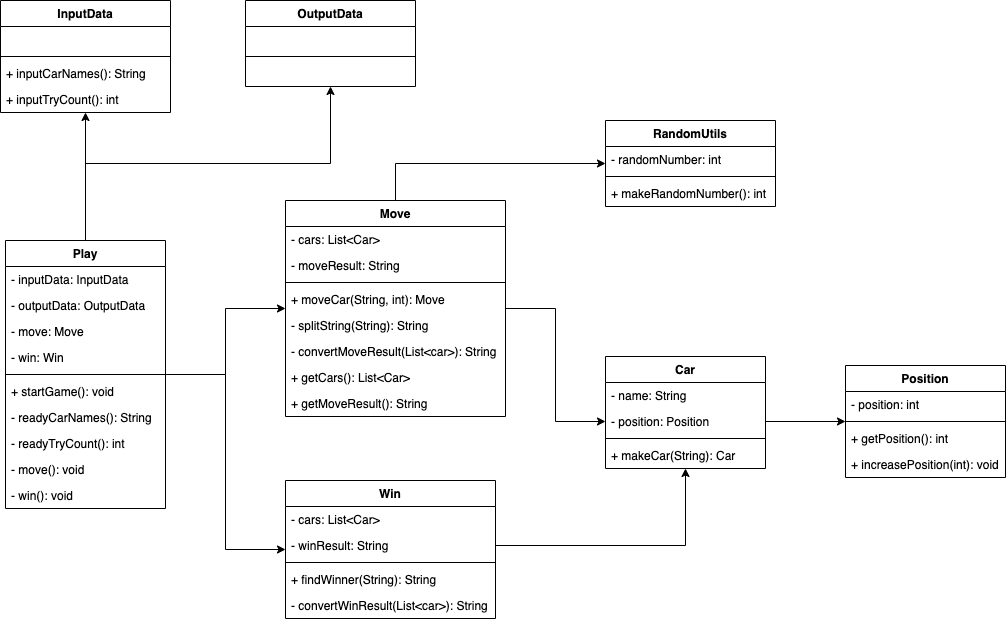

The diagram above was exported from draw.io. Its source (the exported page's mxGraphModel, read from the mxfile embedded in the PNG):
<mxGraphModel dx="1426" dy="794" grid="1" gridSize="10" guides="1" tooltips="1" connect="1" arrows="1" fold="1" page="1" pageScale="1" pageWidth="1169" pageHeight="827" math="0" shadow="0">
  <root>
    <mxCell id="WIyWlLk6GJQsqaUBKTNV-0" />
    <mxCell id="WIyWlLk6GJQsqaUBKTNV-1" parent="WIyWlLk6GJQsqaUBKTNV-0" />
    <mxCell id="yI03bHIG4FWbw2--0lvL-40" style="edgeStyle=orthogonalEdgeStyle;rounded=0;orthogonalLoop=1;jettySize=auto;html=1;exitX=0.5;exitY=0;exitDx=0;exitDy=0;" edge="1" parent="WIyWlLk6GJQsqaUBKTNV-1" source="qeG7n7E7KaBR15Lzea_v-0" target="yI03bHIG4FWbw2--0lvL-30">
      <mxGeometry relative="1" as="geometry" />
    </mxCell>
    <mxCell id="yI03bHIG4FWbw2--0lvL-41" style="edgeStyle=orthogonalEdgeStyle;rounded=0;orthogonalLoop=1;jettySize=auto;html=1;exitX=0.5;exitY=0;exitDx=0;exitDy=0;" edge="1" parent="WIyWlLk6GJQsqaUBKTNV-1" source="qeG7n7E7KaBR15Lzea_v-0" target="yI03bHIG4FWbw2--0lvL-35">
      <mxGeometry relative="1" as="geometry" />
    </mxCell>
    <mxCell id="yI03bHIG4FWbw2--0lvL-42" style="edgeStyle=orthogonalEdgeStyle;rounded=0;orthogonalLoop=1;jettySize=auto;html=1;" edge="1" parent="WIyWlLk6GJQsqaUBKTNV-1" source="qeG7n7E7KaBR15Lzea_v-0" target="qeG7n7E7KaBR15Lzea_v-14">
      <mxGeometry relative="1" as="geometry" />
    </mxCell>
    <mxCell id="yI03bHIG4FWbw2--0lvL-46" style="edgeStyle=orthogonalEdgeStyle;rounded=0;orthogonalLoop=1;jettySize=auto;html=1;" edge="1" parent="WIyWlLk6GJQsqaUBKTNV-1" source="qeG7n7E7KaBR15Lzea_v-0" target="yI03bHIG4FWbw2--0lvL-11">
      <mxGeometry relative="1" as="geometry" />
    </mxCell>
    <mxCell id="qeG7n7E7KaBR15Lzea_v-0" value="Play" style="swimlane;fontStyle=1;align=center;verticalAlign=top;childLayout=stackLayout;horizontal=1;startSize=26;horizontalStack=0;resizeParent=1;resizeParentMax=0;resizeLast=0;collapsible=1;marginBottom=0;" parent="WIyWlLk6GJQsqaUBKTNV-1" vertex="1">
      <mxGeometry x="120" y="360" width="160" height="268" as="geometry" />
    </mxCell>
    <mxCell id="qeG7n7E7KaBR15Lzea_v-1" value="- inputData: InputData" style="text;strokeColor=none;fillColor=none;align=left;verticalAlign=top;spacingLeft=4;spacingRight=4;overflow=hidden;rotatable=0;points=[[0,0.5],[1,0.5]];portConstraint=eastwest;" parent="qeG7n7E7KaBR15Lzea_v-0" vertex="1">
      <mxGeometry y="26" width="160" height="26" as="geometry" />
    </mxCell>
    <mxCell id="qeG7n7E7KaBR15Lzea_v-13" value="- outputData: OutputData" style="text;strokeColor=none;fillColor=none;align=left;verticalAlign=top;spacingLeft=4;spacingRight=4;overflow=hidden;rotatable=0;points=[[0,0.5],[1,0.5]];portConstraint=eastwest;" parent="qeG7n7E7KaBR15Lzea_v-0" vertex="1">
      <mxGeometry y="52" width="160" height="26" as="geometry" />
    </mxCell>
    <mxCell id="qeG7n7E7KaBR15Lzea_v-12" value="- move: Move" style="text;strokeColor=none;fillColor=none;align=left;verticalAlign=top;spacingLeft=4;spacingRight=4;overflow=hidden;rotatable=0;points=[[0,0.5],[1,0.5]];portConstraint=eastwest;" parent="qeG7n7E7KaBR15Lzea_v-0" vertex="1">
      <mxGeometry y="78" width="160" height="26" as="geometry" />
    </mxCell>
    <mxCell id="qeG7n7E7KaBR15Lzea_v-11" value="- win: Win" style="text;strokeColor=none;fillColor=none;align=left;verticalAlign=top;spacingLeft=4;spacingRight=4;overflow=hidden;rotatable=0;points=[[0,0.5],[1,0.5]];portConstraint=eastwest;" parent="qeG7n7E7KaBR15Lzea_v-0" vertex="1">
      <mxGeometry y="104" width="160" height="26" as="geometry" />
    </mxCell>
    <mxCell id="qeG7n7E7KaBR15Lzea_v-2" value="" style="line;strokeWidth=1;fillColor=none;align=left;verticalAlign=middle;spacingTop=-1;spacingLeft=3;spacingRight=3;rotatable=0;labelPosition=right;points=[];portConstraint=eastwest;" parent="qeG7n7E7KaBR15Lzea_v-0" vertex="1">
      <mxGeometry y="130" width="160" height="8" as="geometry" />
    </mxCell>
    <mxCell id="qeG7n7E7KaBR15Lzea_v-3" value="+ startGame(): void" style="text;strokeColor=none;fillColor=none;align=left;verticalAlign=top;spacingLeft=4;spacingRight=4;overflow=hidden;rotatable=0;points=[[0,0.5],[1,0.5]];portConstraint=eastwest;" parent="qeG7n7E7KaBR15Lzea_v-0" vertex="1">
      <mxGeometry y="138" width="160" height="26" as="geometry" />
    </mxCell>
    <mxCell id="yI03bHIG4FWbw2--0lvL-24" value="- readyCarNames(): String" style="text;strokeColor=none;fillColor=none;align=left;verticalAlign=top;spacingLeft=4;spacingRight=4;overflow=hidden;rotatable=0;points=[[0,0.5],[1,0.5]];portConstraint=eastwest;" vertex="1" parent="qeG7n7E7KaBR15Lzea_v-0">
      <mxGeometry y="164" width="160" height="26" as="geometry" />
    </mxCell>
    <mxCell id="yI03bHIG4FWbw2--0lvL-25" value="- readyTryCount(): int" style="text;strokeColor=none;fillColor=none;align=left;verticalAlign=top;spacingLeft=4;spacingRight=4;overflow=hidden;rotatable=0;points=[[0,0.5],[1,0.5]];portConstraint=eastwest;" vertex="1" parent="qeG7n7E7KaBR15Lzea_v-0">
      <mxGeometry y="190" width="160" height="26" as="geometry" />
    </mxCell>
    <mxCell id="yI03bHIG4FWbw2--0lvL-26" value="- move(): void" style="text;strokeColor=none;fillColor=none;align=left;verticalAlign=top;spacingLeft=4;spacingRight=4;overflow=hidden;rotatable=0;points=[[0,0.5],[1,0.5]];portConstraint=eastwest;" vertex="1" parent="qeG7n7E7KaBR15Lzea_v-0">
      <mxGeometry y="216" width="160" height="26" as="geometry" />
    </mxCell>
    <mxCell id="yI03bHIG4FWbw2--0lvL-27" value="- win(): void" style="text;strokeColor=none;fillColor=none;align=left;verticalAlign=top;spacingLeft=4;spacingRight=4;overflow=hidden;rotatable=0;points=[[0,0.5],[1,0.5]];portConstraint=eastwest;" vertex="1" parent="qeG7n7E7KaBR15Lzea_v-0">
      <mxGeometry y="242" width="160" height="26" as="geometry" />
    </mxCell>
    <mxCell id="yI03bHIG4FWbw2--0lvL-45" style="edgeStyle=orthogonalEdgeStyle;rounded=0;orthogonalLoop=1;jettySize=auto;html=1;entryX=0;entryY=0.5;entryDx=0;entryDy=0;" edge="1" parent="WIyWlLk6GJQsqaUBKTNV-1" source="qeG7n7E7KaBR15Lzea_v-14" target="qeG7n7E7KaBR15Lzea_v-26">
      <mxGeometry relative="1" as="geometry" />
    </mxCell>
    <mxCell id="yI03bHIG4FWbw2--0lvL-47" style="edgeStyle=orthogonalEdgeStyle;rounded=0;orthogonalLoop=1;jettySize=auto;html=1;exitX=0.5;exitY=0;exitDx=0;exitDy=0;" edge="1" parent="WIyWlLk6GJQsqaUBKTNV-1" source="qeG7n7E7KaBR15Lzea_v-14" target="yI03bHIG4FWbw2--0lvL-19">
      <mxGeometry relative="1" as="geometry" />
    </mxCell>
    <mxCell id="qeG7n7E7KaBR15Lzea_v-14" value="Move" style="swimlane;fontStyle=1;align=center;verticalAlign=top;childLayout=stackLayout;horizontal=1;startSize=26;horizontalStack=0;resizeParent=1;resizeParentMax=0;resizeLast=0;collapsible=1;marginBottom=0;" parent="WIyWlLk6GJQsqaUBKTNV-1" vertex="1">
      <mxGeometry x="400" y="320" width="220" height="216" as="geometry" />
    </mxCell>
    <mxCell id="qeG7n7E7KaBR15Lzea_v-15" value="- cars: List&lt;Car&gt;" style="text;strokeColor=none;fillColor=none;align=left;verticalAlign=top;spacingLeft=4;spacingRight=4;overflow=hidden;rotatable=0;points=[[0,0.5],[1,0.5]];portConstraint=eastwest;" parent="qeG7n7E7KaBR15Lzea_v-14" vertex="1">
      <mxGeometry y="26" width="220" height="26" as="geometry" />
    </mxCell>
    <mxCell id="qeG7n7E7KaBR15Lzea_v-28" value="- moveResult: String" style="text;strokeColor=none;fillColor=none;align=left;verticalAlign=top;spacingLeft=4;spacingRight=4;overflow=hidden;rotatable=0;points=[[0,0.5],[1,0.5]];portConstraint=eastwest;" parent="qeG7n7E7KaBR15Lzea_v-14" vertex="1">
      <mxGeometry y="52" width="220" height="26" as="geometry" />
    </mxCell>
    <mxCell id="qeG7n7E7KaBR15Lzea_v-19" value="" style="line;strokeWidth=1;fillColor=none;align=left;verticalAlign=middle;spacingTop=-1;spacingLeft=3;spacingRight=3;rotatable=0;labelPosition=right;points=[];portConstraint=eastwest;" parent="qeG7n7E7KaBR15Lzea_v-14" vertex="1">
      <mxGeometry y="78" width="220" height="8" as="geometry" />
    </mxCell>
    <mxCell id="qeG7n7E7KaBR15Lzea_v-20" value="+ moveCar(String, int): Move" style="text;strokeColor=none;fillColor=none;align=left;verticalAlign=top;spacingLeft=4;spacingRight=4;overflow=hidden;rotatable=0;points=[[0,0.5],[1,0.5]];portConstraint=eastwest;" parent="qeG7n7E7KaBR15Lzea_v-14" vertex="1">
      <mxGeometry y="86" width="220" height="26" as="geometry" />
    </mxCell>
    <mxCell id="yI03bHIG4FWbw2--0lvL-9" value="- splitString(String): String" style="text;strokeColor=none;fillColor=none;align=left;verticalAlign=top;spacingLeft=4;spacingRight=4;overflow=hidden;rotatable=0;points=[[0,0.5],[1,0.5]];portConstraint=eastwest;" vertex="1" parent="qeG7n7E7KaBR15Lzea_v-14">
      <mxGeometry y="112" width="220" height="26" as="geometry" />
    </mxCell>
    <mxCell id="yI03bHIG4FWbw2--0lvL-10" value="- convertMoveResult(List&lt;car&gt;): String" style="text;strokeColor=none;fillColor=none;align=left;verticalAlign=top;spacingLeft=4;spacingRight=4;overflow=hidden;rotatable=0;points=[[0,0.5],[1,0.5]];portConstraint=eastwest;" vertex="1" parent="qeG7n7E7KaBR15Lzea_v-14">
      <mxGeometry y="138" width="220" height="26" as="geometry" />
    </mxCell>
    <mxCell id="yI03bHIG4FWbw2--0lvL-28" value="+ getCars(): List&lt;Car&gt;" style="text;strokeColor=none;fillColor=none;align=left;verticalAlign=top;spacingLeft=4;spacingRight=4;overflow=hidden;rotatable=0;points=[[0,0.5],[1,0.5]];portConstraint=eastwest;" vertex="1" parent="qeG7n7E7KaBR15Lzea_v-14">
      <mxGeometry y="164" width="220" height="26" as="geometry" />
    </mxCell>
    <mxCell id="yI03bHIG4FWbw2--0lvL-29" value="+ getMoveResult(): String" style="text;strokeColor=none;fillColor=none;align=left;verticalAlign=top;spacingLeft=4;spacingRight=4;overflow=hidden;rotatable=0;points=[[0,0.5],[1,0.5]];portConstraint=eastwest;" vertex="1" parent="qeG7n7E7KaBR15Lzea_v-14">
      <mxGeometry y="190" width="220" height="26" as="geometry" />
    </mxCell>
    <mxCell id="qeG7n7E7KaBR15Lzea_v-22" value="Car" style="swimlane;fontStyle=1;align=center;verticalAlign=top;childLayout=stackLayout;horizontal=1;startSize=26;horizontalStack=0;resizeParent=1;resizeParentMax=0;resizeLast=0;collapsible=1;marginBottom=0;" parent="WIyWlLk6GJQsqaUBKTNV-1" vertex="1">
      <mxGeometry x="720" y="476" width="160" height="112" as="geometry" />
    </mxCell>
    <mxCell id="qeG7n7E7KaBR15Lzea_v-23" value="- name: String" style="text;strokeColor=none;fillColor=none;align=left;verticalAlign=top;spacingLeft=4;spacingRight=4;overflow=hidden;rotatable=0;points=[[0,0.5],[1,0.5]];portConstraint=eastwest;" parent="qeG7n7E7KaBR15Lzea_v-22" vertex="1">
      <mxGeometry y="26" width="160" height="26" as="geometry" />
    </mxCell>
    <mxCell id="qeG7n7E7KaBR15Lzea_v-26" value="- position: Position" style="text;strokeColor=none;fillColor=none;align=left;verticalAlign=top;spacingLeft=4;spacingRight=4;overflow=hidden;rotatable=0;points=[[0,0.5],[1,0.5]];portConstraint=eastwest;" parent="qeG7n7E7KaBR15Lzea_v-22" vertex="1">
      <mxGeometry y="52" width="160" height="26" as="geometry" />
    </mxCell>
    <mxCell id="qeG7n7E7KaBR15Lzea_v-24" value="" style="line;strokeWidth=1;fillColor=none;align=left;verticalAlign=middle;spacingTop=-1;spacingLeft=3;spacingRight=3;rotatable=0;labelPosition=right;points=[];portConstraint=eastwest;" parent="qeG7n7E7KaBR15Lzea_v-22" vertex="1">
      <mxGeometry y="78" width="160" height="8" as="geometry" />
    </mxCell>
    <mxCell id="yI03bHIG4FWbw2--0lvL-0" value="+ makeCar(String): Car" style="text;strokeColor=none;fillColor=none;align=left;verticalAlign=top;spacingLeft=4;spacingRight=4;overflow=hidden;rotatable=0;points=[[0,0.5],[1,0.5]];portConstraint=eastwest;" vertex="1" parent="qeG7n7E7KaBR15Lzea_v-22">
      <mxGeometry y="86" width="160" height="26" as="geometry" />
    </mxCell>
    <mxCell id="yI03bHIG4FWbw2--0lvL-1" value="Position" style="swimlane;fontStyle=1;align=center;verticalAlign=top;childLayout=stackLayout;horizontal=1;startSize=26;horizontalStack=0;resizeParent=1;resizeParentMax=0;resizeLast=0;collapsible=1;marginBottom=0;" vertex="1" parent="WIyWlLk6GJQsqaUBKTNV-1">
      <mxGeometry x="960" y="485" width="160" height="112" as="geometry" />
    </mxCell>
    <mxCell id="yI03bHIG4FWbw2--0lvL-2" value="- position: int" style="text;strokeColor=none;fillColor=none;align=left;verticalAlign=top;spacingLeft=4;spacingRight=4;overflow=hidden;rotatable=0;points=[[0,0.5],[1,0.5]];portConstraint=eastwest;" vertex="1" parent="yI03bHIG4FWbw2--0lvL-1">
      <mxGeometry y="26" width="160" height="26" as="geometry" />
    </mxCell>
    <mxCell id="yI03bHIG4FWbw2--0lvL-4" value="" style="line;strokeWidth=1;fillColor=none;align=left;verticalAlign=middle;spacingTop=-1;spacingLeft=3;spacingRight=3;rotatable=0;labelPosition=right;points=[];portConstraint=eastwest;" vertex="1" parent="yI03bHIG4FWbw2--0lvL-1">
      <mxGeometry y="52" width="160" height="8" as="geometry" />
    </mxCell>
    <mxCell id="yI03bHIG4FWbw2--0lvL-5" value="+ getPosition(): int" style="text;strokeColor=none;fillColor=none;align=left;verticalAlign=top;spacingLeft=4;spacingRight=4;overflow=hidden;rotatable=0;points=[[0,0.5],[1,0.5]];portConstraint=eastwest;" vertex="1" parent="yI03bHIG4FWbw2--0lvL-1">
      <mxGeometry y="60" width="160" height="26" as="geometry" />
    </mxCell>
    <mxCell id="yI03bHIG4FWbw2--0lvL-7" value="+ increasePosition(int): void" style="text;strokeColor=none;fillColor=none;align=left;verticalAlign=top;spacingLeft=4;spacingRight=4;overflow=hidden;rotatable=0;points=[[0,0.5],[1,0.5]];portConstraint=eastwest;" vertex="1" parent="yI03bHIG4FWbw2--0lvL-1">
      <mxGeometry y="86" width="160" height="26" as="geometry" />
    </mxCell>
    <mxCell id="yI03bHIG4FWbw2--0lvL-11" value="Win" style="swimlane;fontStyle=1;align=center;verticalAlign=top;childLayout=stackLayout;horizontal=1;startSize=26;horizontalStack=0;resizeParent=1;resizeParentMax=0;resizeLast=0;collapsible=1;marginBottom=0;" vertex="1" parent="WIyWlLk6GJQsqaUBKTNV-1">
      <mxGeometry x="400" y="600" width="210" height="138" as="geometry" />
    </mxCell>
    <mxCell id="yI03bHIG4FWbw2--0lvL-12" value="- cars: List&lt;Car&gt;" style="text;strokeColor=none;fillColor=none;align=left;verticalAlign=top;spacingLeft=4;spacingRight=4;overflow=hidden;rotatable=0;points=[[0,0.5],[1,0.5]];portConstraint=eastwest;" vertex="1" parent="yI03bHIG4FWbw2--0lvL-11">
      <mxGeometry y="26" width="210" height="26" as="geometry" />
    </mxCell>
    <mxCell id="yI03bHIG4FWbw2--0lvL-13" value="- winResult: String" style="text;strokeColor=none;fillColor=none;align=left;verticalAlign=top;spacingLeft=4;spacingRight=4;overflow=hidden;rotatable=0;points=[[0,0.5],[1,0.5]];portConstraint=eastwest;" vertex="1" parent="yI03bHIG4FWbw2--0lvL-11">
      <mxGeometry y="52" width="210" height="26" as="geometry" />
    </mxCell>
    <mxCell id="yI03bHIG4FWbw2--0lvL-14" value="" style="line;strokeWidth=1;fillColor=none;align=left;verticalAlign=middle;spacingTop=-1;spacingLeft=3;spacingRight=3;rotatable=0;labelPosition=right;points=[];portConstraint=eastwest;" vertex="1" parent="yI03bHIG4FWbw2--0lvL-11">
      <mxGeometry y="78" width="210" height="8" as="geometry" />
    </mxCell>
    <mxCell id="yI03bHIG4FWbw2--0lvL-16" value="+ findWinner(String): String" style="text;strokeColor=none;fillColor=none;align=left;verticalAlign=top;spacingLeft=4;spacingRight=4;overflow=hidden;rotatable=0;points=[[0,0.5],[1,0.5]];portConstraint=eastwest;" vertex="1" parent="yI03bHIG4FWbw2--0lvL-11">
      <mxGeometry y="86" width="210" height="26" as="geometry" />
    </mxCell>
    <mxCell id="yI03bHIG4FWbw2--0lvL-18" value="- convertWinResult(List&lt;car&gt;): String" style="text;strokeColor=none;fillColor=none;align=left;verticalAlign=top;spacingLeft=4;spacingRight=4;overflow=hidden;rotatable=0;points=[[0,0.5],[1,0.5]];portConstraint=eastwest;" vertex="1" parent="yI03bHIG4FWbw2--0lvL-11">
      <mxGeometry y="112" width="210" height="26" as="geometry" />
    </mxCell>
    <mxCell id="yI03bHIG4FWbw2--0lvL-19" value="RandomUtils" style="swimlane;fontStyle=1;align=center;verticalAlign=top;childLayout=stackLayout;horizontal=1;startSize=26;horizontalStack=0;resizeParent=1;resizeParentMax=0;resizeLast=0;collapsible=1;marginBottom=0;" vertex="1" parent="WIyWlLk6GJQsqaUBKTNV-1">
      <mxGeometry x="720" y="240" width="170" height="86" as="geometry" />
    </mxCell>
    <mxCell id="yI03bHIG4FWbw2--0lvL-20" value="- randomNumber: int" style="text;strokeColor=none;fillColor=none;align=left;verticalAlign=top;spacingLeft=4;spacingRight=4;overflow=hidden;rotatable=0;points=[[0,0.5],[1,0.5]];portConstraint=eastwest;" vertex="1" parent="yI03bHIG4FWbw2--0lvL-19">
      <mxGeometry y="26" width="170" height="26" as="geometry" />
    </mxCell>
    <mxCell id="yI03bHIG4FWbw2--0lvL-22" value="" style="line;strokeWidth=1;fillColor=none;align=left;verticalAlign=middle;spacingTop=-1;spacingLeft=3;spacingRight=3;rotatable=0;labelPosition=right;points=[];portConstraint=eastwest;" vertex="1" parent="yI03bHIG4FWbw2--0lvL-19">
      <mxGeometry y="52" width="170" height="8" as="geometry" />
    </mxCell>
    <mxCell id="yI03bHIG4FWbw2--0lvL-23" value="+ makeRandomNumber(): int" style="text;strokeColor=none;fillColor=none;align=left;verticalAlign=top;spacingLeft=4;spacingRight=4;overflow=hidden;rotatable=0;points=[[0,0.5],[1,0.5]];portConstraint=eastwest;" vertex="1" parent="yI03bHIG4FWbw2--0lvL-19">
      <mxGeometry y="60" width="170" height="26" as="geometry" />
    </mxCell>
    <mxCell id="yI03bHIG4FWbw2--0lvL-30" value="InputData" style="swimlane;fontStyle=1;align=center;verticalAlign=top;childLayout=stackLayout;horizontal=1;startSize=26;horizontalStack=0;resizeParent=1;resizeParentMax=0;resizeLast=0;collapsible=1;marginBottom=0;" vertex="1" parent="WIyWlLk6GJQsqaUBKTNV-1">
      <mxGeometry x="115" y="120" width="170" height="112" as="geometry" />
    </mxCell>
    <mxCell id="yI03bHIG4FWbw2--0lvL-31" value=" " style="text;strokeColor=none;fillColor=none;align=left;verticalAlign=top;spacingLeft=4;spacingRight=4;overflow=hidden;rotatable=0;points=[[0,0.5],[1,0.5]];portConstraint=eastwest;" vertex="1" parent="yI03bHIG4FWbw2--0lvL-30">
      <mxGeometry y="26" width="170" height="26" as="geometry" />
    </mxCell>
    <mxCell id="yI03bHIG4FWbw2--0lvL-32" value="" style="line;strokeWidth=1;fillColor=none;align=left;verticalAlign=middle;spacingTop=-1;spacingLeft=3;spacingRight=3;rotatable=0;labelPosition=right;points=[];portConstraint=eastwest;" vertex="1" parent="yI03bHIG4FWbw2--0lvL-30">
      <mxGeometry y="52" width="170" height="8" as="geometry" />
    </mxCell>
    <mxCell id="yI03bHIG4FWbw2--0lvL-33" value="+ inputCarNames(): String" style="text;strokeColor=none;fillColor=none;align=left;verticalAlign=top;spacingLeft=4;spacingRight=4;overflow=hidden;rotatable=0;points=[[0,0.5],[1,0.5]];portConstraint=eastwest;" vertex="1" parent="yI03bHIG4FWbw2--0lvL-30">
      <mxGeometry y="60" width="170" height="26" as="geometry" />
    </mxCell>
    <mxCell id="yI03bHIG4FWbw2--0lvL-34" value="+ inputTryCount(): int" style="text;strokeColor=none;fillColor=none;align=left;verticalAlign=top;spacingLeft=4;spacingRight=4;overflow=hidden;rotatable=0;points=[[0,0.5],[1,0.5]];portConstraint=eastwest;" vertex="1" parent="yI03bHIG4FWbw2--0lvL-30">
      <mxGeometry y="86" width="170" height="26" as="geometry" />
    </mxCell>
    <mxCell id="yI03bHIG4FWbw2--0lvL-35" value="OutputData" style="swimlane;fontStyle=1;align=center;verticalAlign=top;childLayout=stackLayout;horizontal=1;startSize=26;horizontalStack=0;resizeParent=1;resizeParentMax=0;resizeLast=0;collapsible=1;marginBottom=0;" vertex="1" parent="WIyWlLk6GJQsqaUBKTNV-1">
      <mxGeometry x="360" y="120" width="170" height="86" as="geometry" />
    </mxCell>
    <mxCell id="yI03bHIG4FWbw2--0lvL-36" value=" " style="text;strokeColor=none;fillColor=none;align=left;verticalAlign=top;spacingLeft=4;spacingRight=4;overflow=hidden;rotatable=0;points=[[0,0.5],[1,0.5]];portConstraint=eastwest;" vertex="1" parent="yI03bHIG4FWbw2--0lvL-35">
      <mxGeometry y="26" width="170" height="26" as="geometry" />
    </mxCell>
    <mxCell id="yI03bHIG4FWbw2--0lvL-37" value="" style="line;strokeWidth=1;fillColor=none;align=left;verticalAlign=middle;spacingTop=-1;spacingLeft=3;spacingRight=3;rotatable=0;labelPosition=right;points=[];portConstraint=eastwest;" vertex="1" parent="yI03bHIG4FWbw2--0lvL-35">
      <mxGeometry y="52" width="170" height="8" as="geometry" />
    </mxCell>
    <mxCell id="yI03bHIG4FWbw2--0lvL-38" value=" " style="text;strokeColor=none;fillColor=none;align=left;verticalAlign=top;spacingLeft=4;spacingRight=4;overflow=hidden;rotatable=0;points=[[0,0.5],[1,0.5]];portConstraint=eastwest;" vertex="1" parent="yI03bHIG4FWbw2--0lvL-35">
      <mxGeometry y="60" width="170" height="26" as="geometry" />
    </mxCell>
    <mxCell id="yI03bHIG4FWbw2--0lvL-43" style="edgeStyle=orthogonalEdgeStyle;rounded=0;orthogonalLoop=1;jettySize=auto;html=1;exitX=1;exitY=0.5;exitDx=0;exitDy=0;" edge="1" parent="WIyWlLk6GJQsqaUBKTNV-1" source="yI03bHIG4FWbw2--0lvL-13" target="qeG7n7E7KaBR15Lzea_v-22">
      <mxGeometry relative="1" as="geometry" />
    </mxCell>
    <mxCell id="yI03bHIG4FWbw2--0lvL-44" style="edgeStyle=orthogonalEdgeStyle;rounded=0;orthogonalLoop=1;jettySize=auto;html=1;exitX=1;exitY=0.5;exitDx=0;exitDy=0;" edge="1" parent="WIyWlLk6GJQsqaUBKTNV-1" source="qeG7n7E7KaBR15Lzea_v-26" target="yI03bHIG4FWbw2--0lvL-1">
      <mxGeometry relative="1" as="geometry" />
    </mxCell>
  </root>
</mxGraphModel>